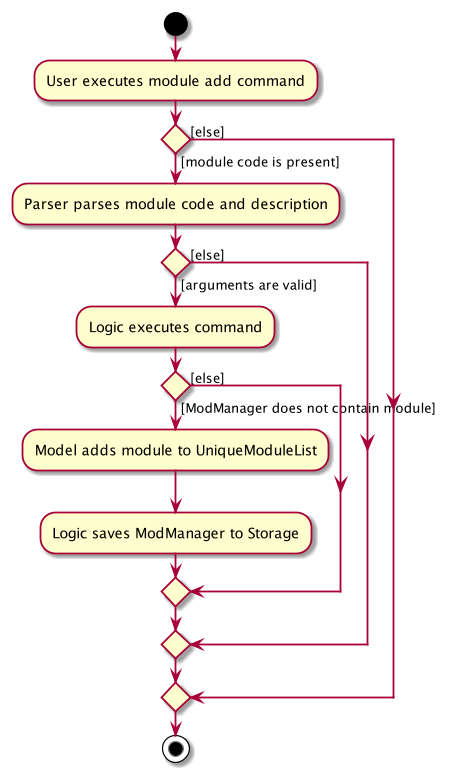

The diagram above was rendered by PlantUML. Its source (embedded in the PNG):
@startuml
start
:User executes module add command;
if () then ([module code is present])
    :Parser parses module code and description;
    if () then ([arguments are valid])
        :Logic executes command;
        if () then ([ModManager does not contain module])
            :Model adds module to UniqueModuleList;
            :Logic saves ModManager to Storage;
        else ([else])
        endif
    else ([else])
    endif
else([else])
endif
stop
@enduml